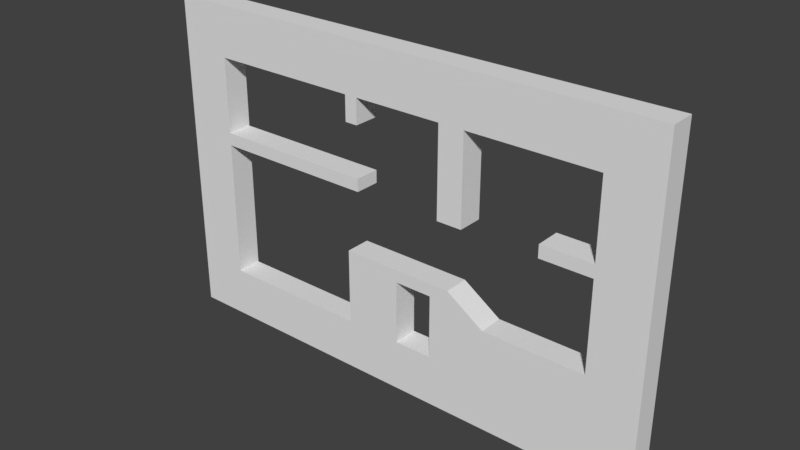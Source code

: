 # Source: Level6.blend  (saved by Blender 2.79.0; exported with 4.5.12 LTS)
import bpy
from mathutils import Matrix  # noqa: F401  (used for matrix-valued properties, if any)

bpy.ops.wm.read_factory_settings(use_empty=True)
scene = bpy.context.scene
scene.name = 'Scene'

# ---- collections
col_collection_1 = bpy.data.collections.new('Collection 1'); scene.collection.children.link(col_collection_1)

# ---- world
world_world = bpy.data.worlds.new('World'); scene.world = world_world
world_world.color = (0.05088, 0.05088, 0.05088)
world_world.use_sun_shadow = False
world_world.sun_shadow_jitter_overblur = 0.0
world_world.cycles.sampling_method = 'MANUAL'

# ---- meshes
me_plane = bpy.data.meshes.new('Plane')
me_plane.from_pydata([(-8.0, 0.0, 0.0), (8.0, 0.0, 2.0), (-8.0, 0.0, 9.0), (-8.0, 1.0, 9.0), (8.0, 0.0, 9.0), (-2.0, 0.0, 0.0), (-2.0, 1.0, 0.0), (0.25, 0.0, 0.0), (0.25, 1.0, 0.0), (1.75, 0.0, 0.0), (4.0, 0.0, 2.0), (-2.0, 0.0, 3.0), (0.0, 0.0, 3.0), (0.0, 1.0, 3.0), (2.5, 1.0, 3.0), (2.5, 0.0, 3.0), (2.0, 0.0, 3.0), (2.0, 1.0, 3.0), (0.25, 0.0, 2.5), (0.25, 1.0, 2.5), (1.75, 0.0, 2.5), (3.0, 0.0, 5.5), (3.0, 1.0, 5.5), (3.0, 0.0, 6.0), (3.0, 0.0, 9.0), (2.0, 0.0, 5.5), (2.0, 0.0, 9.0), (-1.5, 0.0, 9.0), (-2.0, 0.0, 9.0), (-2.0, 0.0, 8.0), (-1.5, 0.0, 8.0), (-2.0, 1.0, 8.0), (-1.5, 1.0, 8.0), (-1.5, 0.0, 5.5), (-1.5, 1.0, 5.5), (-1.5, 0.0, 6.0), (-8.0, 0.0, 6.0), (-8.0, 0.0, 5.5), (-8.0, 1.0, 5.5), (2.0, 0.0, 6.0), (-2.0, 1.0, 3.0), (1.75, 1.0, 2.5), (3.0, 1.0, 6.0), (2.0, 1.0, 5.5), (-1.5, 1.0, 9.0), (-1.5, 1.0, 6.0), (-8.0, 1.0, 6.0), (2.0, 1.0, 6.0), (-10.0, 0.0, 11.0), (10.0, 0.0, 11.0), (10.0, 1.0, 11.0), (-10.0, 0.0, -2.0), (10.0, 0.0, -2.0), (-2.0, 0.0, -2.0), (0.0, 0.0, -2.0), (2.0, 0.0, -2.0), (4.0, 0.0, -2.0), (3.0, 0.0, 11.0), (1.5, 0.0, 11.0), (-1.5, 0.0, 11.0), (-2.0, 0.0, 11.0), (-8.0, 1.0, 0.0), (8.0, 1.0, 2.0), (8.0, 1.0, 9.0), (1.75, 1.0, 0.0), (4.0, 1.0, 2.0), (3.0, 1.0, 9.0), (2.0, 1.0, 9.0), (-2.0, 1.0, 9.0), (-10.0, 1.0, 11.0), (-10.0, 1.0, -2.0), (10.0, 1.0, -2.0), (-2.0, 1.0, -2.0), (0.0, 1.0, -2.0), (2.0, 1.0, -2.0), (4.0, 1.0, -2.0), (3.0, 1.0, 11.0), (1.5, 1.0, 11.0), (-1.5, 1.0, 11.0), (-2.0, 1.0, 11.0), (8.0, 0.0, 5.5), (8.0, 0.0, 6.0), (10.0, 0.0, 6.0), (10.0, 0.0, 5.5), (8.0, 1.0, 5.5), (8.0, 1.0, 6.0), (10.0, 1.0, 6.0), (10.0, 1.0, 5.5), (6.0, 0.0, 5.5), (6.0, 0.0, 6.0), (6.0, 1.0, 5.5), (6.0, 1.0, 6.0)], [], [(10, 1, 62, 65), (36, 46, 3, 2), (85, 81, 4, 63), (66, 63, 4, 24), (0, 5, 6, 61), (7, 9, 64, 8), (64, 41, 17, 14), (6, 5, 11, 40), (13, 12, 16, 17), (13, 40, 11, 12), (7, 8, 19, 18), (64, 9, 20, 41), (18, 19, 41, 20), (44, 27, 30, 32), (42, 66, 24, 23), (21, 25, 43, 22), (44, 67, 26, 27), (47, 39, 26, 67), (3, 68, 28, 2), (31, 32, 30, 29), (35, 45, 46, 36), (28, 68, 31, 29), (34, 45, 35, 33), (0, 61, 38, 37), (33, 37, 38, 34), (33, 35, 36, 37), (18, 11, 5, 7), (16, 12, 18, 20), (14, 65, 64), (11, 18, 12), (43, 25, 39, 47), (25, 21, 23, 39), (24, 26, 39, 23), (29, 30, 27, 28), (34, 38, 46, 45), (19, 8, 6, 40), (17, 41, 19, 13), (14, 15, 10, 65), (17, 16, 15, 14), (40, 13, 19), (22, 42, 23, 21), (43, 47, 42, 22), (66, 42, 47, 67), (31, 68, 44, 32), (37, 36, 48, 51), (36, 2, 48), (0, 37, 51), (81, 82, 49, 4), (10, 9, 55, 56), (7, 5, 53, 54), (10, 56, 52, 1), (7, 54, 55, 9), (5, 0, 51, 53), (28, 27, 59, 60), (26, 24, 57, 58), (27, 26, 58, 59), (28, 60, 48, 2), (24, 4, 49, 57), (38, 70, 69, 46), (46, 69, 3), (61, 70, 38), (85, 63, 50, 86), (65, 75, 74, 64), (8, 73, 72, 6), (65, 62, 71, 75), (8, 64, 74, 73), (6, 72, 70, 61), (68, 79, 78, 44), (67, 77, 76, 66), (44, 78, 77, 67), (68, 3, 69, 79), (66, 76, 50, 63), (51, 48, 69, 70), (53, 51, 70, 72), (53, 72, 73, 54), (54, 73, 74, 55), (55, 74, 75, 56), (56, 75, 71, 52), (83, 52, 71, 87), (50, 76, 57, 49), (58, 57, 76, 77), (58, 77, 78, 59), (60, 59, 78, 79), (60, 79, 69, 48), (16, 20, 9, 15), (15, 9, 10), (49, 82, 86, 50), (82, 83, 87, 86), (62, 84, 87, 71), (84, 85, 86, 87), (1, 52, 83, 80), (80, 83, 82, 81), (62, 1, 80, 84), (81, 85, 91, 89), (90, 88, 89, 91), (85, 84, 90, 91), (84, 80, 88, 90), (80, 81, 89, 88)])
me_plane.use_remesh_preserve_volume = False
me_plane.use_remesh_preserve_attributes = False
me_plane.use_mirror_vertex_groups = False
me_plane.update()

# ---- objects
ob_plane = bpy.data.objects.new('Plane', me_plane)

# ---- transforms, parenting, visibility, modifiers, constraints
ob_plane.location = (0.0, 0.0, 0.0)
ob_plane.lineart.crease_threshold = 0.0

# ---- collection membership
col_collection_1.objects.link(ob_plane)

# ---- scene / render settings (as saved in the file)
scene.frame_start = 1; scene.frame_end = 250; scene.frame_set(1)
scene.render.engine = 'BLENDER_EEVEE_NEXT'
scene.render.resolution_percentage = 50
scene.render.dither_intensity = 0.0
scene.cycles.use_denoising = False
scene.cycles.samples = 128
scene.cycles.sampling_pattern = 'TABULATED_SOBOL'
scene.cycles.use_adaptive_sampling = False
scene.cycles.use_light_tree = False
scene.cycles.blur_glossy = 0.0
scene.cycles.sample_clamp_indirect = 0.0
scene.view_settings.view_transform = 'Standard'
bpy.context.view_layer.update()

# ---- added for rendering (the .blend has no active camera and no usable light): camera, sun
cam_auto = bpy.data.cameras.new('AutoCamera')
cam_auto.lens = 50.0
cam_auto.sensor_width = 36.0
cam_auto.clip_end = 1000.0
ob_auto_camera = bpy.data.objects.new('AutoCamera', cam_auto)
scene.collection.objects.link(ob_auto_camera)
ob_auto_camera.location = (22.0894, -26.0073, 22.1715)
ob_auto_camera.rotation_euler = (1.09748, -7.21219e-08, 0.694738)
scene.camera = ob_auto_camera
light_auto_sun = bpy.data.lights.new('AutoSun', 'SUN')
light_auto_sun.energy = 3.0
light_auto_sun.angle = 0.0523599
ob_auto_sun = bpy.data.objects.new('AutoSun', light_auto_sun)
scene.collection.objects.link(ob_auto_sun)
ob_auto_sun.rotation_euler = (0.872665, 0.174533, 0.523599)
bpy.context.view_layer.update()
